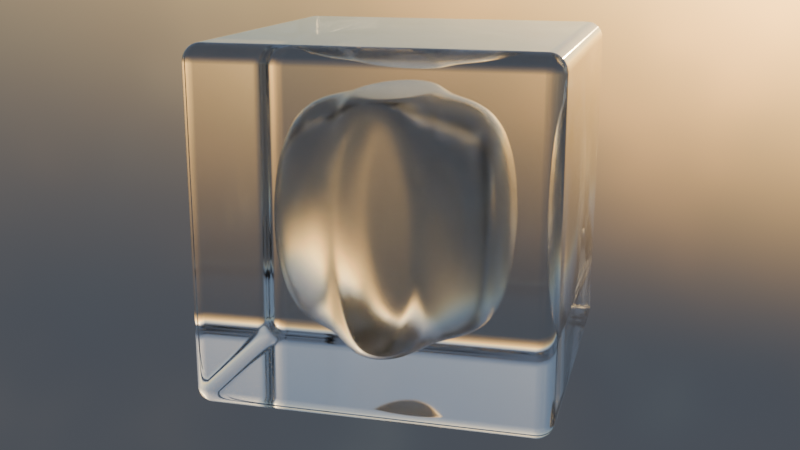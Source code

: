 # Source: blend.blend  (saved by Blender 4.2.66; exported with 4.5.12 LTS)
import bpy
from mathutils import Matrix  # noqa: F401  (used for matrix-valued properties, if any)

bpy.ops.wm.read_factory_settings(use_empty=True)
scene = bpy.context.scene
scene.name = 'Scene'

# ---- collections
col_collection = bpy.data.collections.new('Collection'); scene.collection.children.link(col_collection)

# ---- materials (node trees are filled in below, after node groups)
mat_x = bpy.data.materials.new('材质')
mat_001 = bpy.data.materials.new('材质.001')

# ---- material node trees
mat_x.use_nodes = True; mat_x.node_tree.nodes.clear()
_N = mat_x.node_tree.nodes; _L = mat_x.node_tree.links
n0 = _N.new('ShaderNodeBsdfPrincipled'); n0.name = '原理化 BSDF'; n0.location = (10, 300)
n0.inputs[2].default_value = 0.2
n0.inputs[18].default_value = 1.0
n1 = _N.new('ShaderNodeOutputMaterial'); n1.name = '材质输出'; n1.location = (300, 300)
_L.new(n0.outputs[0], n1.inputs[0])
n1.is_active_output = True
mat_001.use_nodes = True; mat_001.node_tree.nodes.clear()
_N = mat_001.node_tree.nodes; _L = mat_001.node_tree.links
n0 = _N.new('ShaderNodeBsdfPrincipled'); n0.name = '原理化 BSDF'; n0.location = (10, 300)
n0.inputs[2].default_value = 0.05
n0.inputs[18].default_value = 1.0
n1 = _N.new('ShaderNodeOutputMaterial'); n1.name = '材质输出'; n1.location = (300, 300)
_L.new(n0.outputs[0], n1.inputs[0])
n1.is_active_output = True

# ---- world
world_world = bpy.data.worlds.new('World'); scene.world = world_world
world_world.use_nodes = True; world_world.node_tree.nodes.clear()
_N = world_world.node_tree.nodes; _L = world_world.node_tree.links
n0 = _N.new('ShaderNodeOutputWorld'); n0.name = 'World Output'; n0.location = (495, 221)
n1 = _N.new('ShaderNodeTexSky'); n1.name = '天空纹理'; n1.location = (-114, 258)
n1.sky_type = 'HOSEK_WILKIE'
n1.turbidity = 10.0
n1.ground_albedo = 1.0
n2 = _N.new('ShaderNodeTexSky'); n2.name = '天空纹理.001'; n2.location = (82, 236)
n2.sun_elevation = 0.1309
n2.sun_rotation = 0.1309
n3 = _N.new('ShaderNodeMix'); n3.name = '混合'; n3.location = (301, 215)
n3.data_type = 'RGBA'
n3.blend_type = 'MULTIPLY'
n4 = _N.new('ShaderNodeTexNoise'); n4.name = '噪波纹理'; n4.location = (-293, 253)
_L.new(n3.outputs[2], n0.inputs[0])
_L.new(n4.outputs[1], n1.inputs[0])
_L.new(n2.outputs[0], n3.inputs[7])
_L.new(n1.outputs[0], n3.inputs[6])
n0.is_active_output = True
world_world.color = (0.05088, 0.05088, 0.05088)
world_world.sun_shadow_jitter_overblur = 0.0

# ---- cameras
cam_camera = bpy.data.cameras.new('Camera')
cam_camera.clip_end = 100.0
cam_camera.ortho_scale = 7.314

# ---- meshes
me_x = bpy.data.meshes.new('立方体')
me_x.from_pydata([(1.0, 1.0, 1.0), (1.0, 1.0, -1.0), (1.0, -1.0, -1.0), (1.0, -1.0, 1.0), (-1.0, 1.0, -1.0), (-1.0, -1.0, -1.0), (-1.0, -1.0, 1.0), (-1.0, 1.0, 1.0), (0.3333, 1.0, -1.0), (-0.3333, 1.0, -1.0), (-0.3333, 1.0, 1.0), (0.3333, 1.0, 1.0), (-0.3333, -1.0, -1.0), (0.3333, -1.0, -1.0), (0.3333, -1.0, 1.0), (-0.3333, -1.0, 1.0), (0.3333, 1.0, -1.0), (-0.3333, 1.0, -1.0), (-0.3333, 1.0, 1.0), (0.3333, 1.0, 1.0), (-0.3333, -1.0, -1.0), (0.3333, -1.0, -1.0), (0.3333, -1.0, 1.0), (-0.3333, -1.0, 1.0), (0.3333, 1.0, 1.0), (0.3333, -1.0, 1.0), (-0.3333, 1.0, 1.0), (-0.3333, -1.0, 1.0), (-0.3333, -1.0, -1.0), (0.3333, -1.0, -1.0), (-0.3333, 1.0, -1.0), (0.3333, 1.0, -1.0)], [], [(11, 0, 1, 8), (15, 6, 5, 12), (8, 1, 2, 13), (10, 7, 6, 15), (1, 0, 3, 2), (5, 6, 7, 4), (0, 11, 14, 3), (10, 11, 19, 18), (4, 9, 12, 5), (8, 9, 17, 16), (3, 14, 13, 2), (13, 14, 22, 21), (7, 10, 9, 4), (11, 8, 16, 19), (18, 19, 16, 17), (9, 10, 18, 17), (22, 23, 20, 21), (15, 12, 20, 23), (8, 13, 29, 31), (13, 21, 20, 12), (12, 9, 30, 28), (11, 10, 26, 24), (14, 15, 23, 22), (15, 14, 25, 27), (24, 27, 25), (27, 24, 26), (14, 11, 24, 25), (10, 15, 27, 26), (30, 31, 29), (28, 30, 29), (9, 8, 31, 30), (13, 12, 28, 29)])
_uv = me_x.uv_layers.new(name='UV 贴图')
_uv.uv.foreach_set('vector', [0.625, 0.4167, 0.625, 0.5, 0.375, 0.5, 0.375, 0.4167, 0.625, 0.9167, 0.625, 1.0, 0.375, 1.0, 0.375, 0.9167, 0.2917, 0.5, 0.375, 0.5, 0.375, 0.75, 0.2917, 0.75, 0.7917, 0.5, 0.875, 0.5, 0.875, 0.75, 0.7917, 0.75, 0.375, 0.5, 0.625, 0.5, 0.625, 0.75, 0.375, 0.75, 0.375, 0.0, 0.625, 0.0, 0.625, 0.25, 0.375, 0.25, 0.625, 0.5, 0.7083, 0.5, 0.7083, 0.75, 0.625, 0.75, 0.7917, 0.5, 0.7083, 0.5, 0.7083, 0.5, 0.7917, 0.5, 0.125, 0.5, 0.2083, 0.5, 0.2083, 0.75, 0.125, 0.75, 0.2917, 0.5, 0.2083, 0.5, 0.2083, 0.5, 0.2917, 0.5, 0.625, 0.75, 0.625, 0.8333, 0.375, 0.8333, 0.375, 0.75, 0.375, 0.8333, 0.625, 0.8333, 0.625, 0.8333, 0.375, 0.8333, 0.625, 0.25, 0.625, 0.3333, 0.375, 0.3333, 0.375, 0.25, 0.625, 0.4167, 0.375, 0.4167, 0.375, 0.4167, 0.625, 0.4167, 0.625, 0.3333, 0.625, 0.4167, 0.375, 0.4167, 0.375, 0.3333, 0.375, 0.3333, 0.625, 0.3333, 0.625, 0.3333, 0.375, 0.3333, 0.625, 0.8333, 0.625, 0.9167, 0.375, 0.9167, 0.375, 0.8333, 0.625, 0.9167, 0.375, 0.9167, 0.375, 0.9167, 0.625, 0.9167, 0.2917, 0.5, 0.2917, 0.75, 0.2917, 0.75, 0.2917, 0.5, 0.2917, 0.75, 0.2917, 0.75, 0.2083, 0.75, 0.2083, 0.75, 0.2083, 0.75, 0.2083, 0.5, 0.2083, 0.5, 0.2083, 0.75, 0.7083, 0.5, 0.7917, 0.5, 0.7917, 0.5, 0.7083, 0.5, 0.7083, 0.75, 0.7917, 0.75, 0.7917, 0.75, 0.7083, 0.75, 0.7917, 0.75, 0.7083, 0.75, 0.7083, 0.75, 0.7917, 0.75, 0.7083, 0.5, 0.7917, 0.75, 0.7083, 0.75, 0.7917, 0.75, 0.7083, 0.5, 0.7917, 0.5, 0.7083, 0.75, 0.7083, 0.5, 0.7083, 0.5, 0.7083, 0.75, 0.7917, 0.5, 0.7917, 0.75, 0.7917, 0.75, 0.7917, 0.5, 0.2083, 0.5, 0.2917, 0.5, 0.2917, 0.75, 0.2083, 0.75, 0.2083, 0.5, 0.2917, 0.75, 0.2083, 0.5, 0.2917, 0.5, 0.2917, 0.5, 0.2083, 0.5, 0.2917, 0.75, 0.2083, 0.75, 0.2083, 0.75, 0.2917, 0.75])
me_x.materials.append(mat_x)
me_x.update()
me_001 = bpy.data.meshes.new('立方体.001')
me_001.from_pydata([(-1.0, -1.0, -1.0), (-1.0, -1.0, 1.0), (-1.0, 1.0, -1.0), (-1.0, 1.0, 1.0), (1.0, -1.0, -1.0), (1.0, -1.0, 1.0), (1.0, 1.0, -1.0), (1.0, 1.0, 1.0)], [], [(0, 1, 3, 2), (2, 3, 7, 6), (6, 7, 5, 4), (4, 5, 1, 0), (2, 6, 4, 0), (7, 3, 1, 5)])
_uv = me_001.uv_layers.new(name='UV 贴图')
_uv.uv.foreach_set('vector', [0.375, 0.0, 0.625, 0.0, 0.625, 0.25, 0.375, 0.25, 0.375, 0.25, 0.625, 0.25, 0.625, 0.5, 0.375, 0.5, 0.375, 0.5, 0.625, 0.5, 0.625, 0.75, 0.375, 0.75, 0.375, 0.75, 0.625, 0.75, 0.625, 1.0, 0.375, 1.0, 0.125, 0.5, 0.375, 0.5, 0.375, 0.75, 0.125, 0.75, 0.625, 0.5, 0.875, 0.5, 0.875, 0.75, 0.625, 0.75])
me_001.materials.append(mat_001)
me_001.update()

# ---- objects
ob_camera = bpy.data.objects.new('Camera', cam_camera)
ob_x = bpy.data.objects.new('立方体', me_x)
ob_001 = bpy.data.objects.new('立方体.001', me_001)

# ---- transforms, parenting, visibility, modifiers, constraints
ob_camera.location = (1.674, -6.535, 1.65)
ob_camera.rotation_euler = (1.309, 2.667e-08, 0.2618)
ob_camera.lock_rotations_4d = False
ob_camera.empty_display_type = 'ARROWS'
ob_camera.color = (0.0, 0.0, 0.0, 0.0)
ob_camera.display_type = 'WIRE'
ob_camera.lineart.crease_threshold = 0.0
ob_x.location = (0.0, 0.0, 0.0)
ob_x.scale = (0.75, 0.75, 0.75)
_m = ob_x.modifiers.new('细分', 'SUBSURF')
_m.levels = 6
_m.render_levels = 6
ob_001.location = (0.0, 0.0, 0.0)
ob_001.scale = (1.05, 1.05, 1.05)
_m = ob_001.modifiers.new('倒角', 'BEVEL')
_m.segments = 64

# ---- collection membership
col_collection.objects.link(ob_camera)
col_collection.objects.link(ob_x)
col_collection.objects.link(ob_001)

# ---- scene / render settings (as saved in the file)
scene.camera = ob_camera
scene.frame_start = 1; scene.frame_end = 960; scene.frame_set(1)
scene.render.engine = 'CYCLES'
scene.render.image_settings.file_format = 'JPEG'
scene.render.image_settings.color_mode = 'RGB'
scene.render.resolution_x = 3840
scene.render.resolution_y = 2160
scene.render.fps = 60
scene.cycles.use_denoising = False
scene.cycles.samples = 256
scene.cycles.use_auto_tile = False
bpy.context.view_layer.update()

